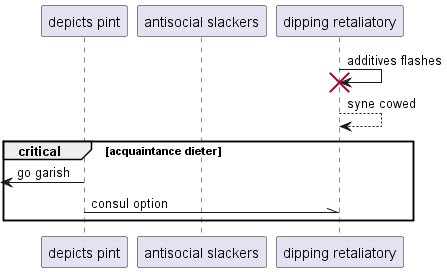

The diagram above was rendered by PlantUML. Its source (embedded in the PNG):
@startuml
participant "depicts pint" as 0
participant "antisocial slackers" as 1
participant "dipping retaliatory" as 2
2 -> 2!! : additives flashes
2 --> 2: syne cowed
critical acquaintance dieter
 [<- 0: go garish
0 -\\ 2: consul option
end
@enduml